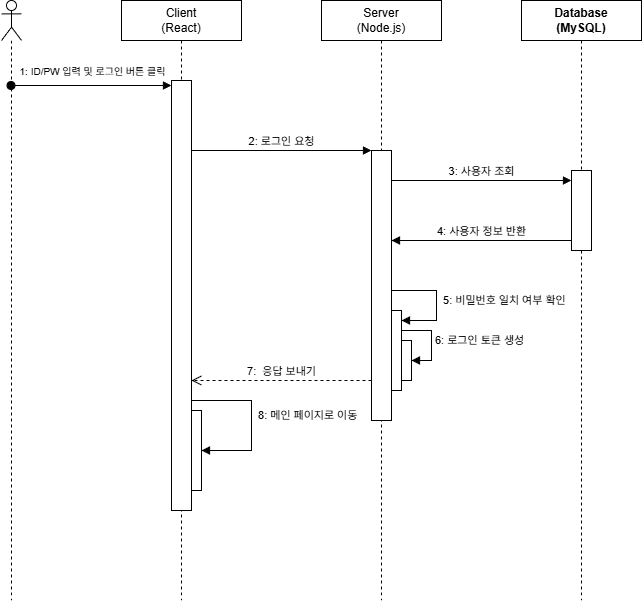

The diagram above was exported from draw.io. Its source (the exported page's mxGraphModel, read from the mxfile embedded in the PNG):
<mxGraphModel dx="1426" dy="751" grid="1" gridSize="10" guides="1" tooltips="1" connect="1" arrows="1" fold="1" page="1" pageScale="1" pageWidth="827" pageHeight="1169" math="0" shadow="0">
  <root>
    <mxCell id="0" />
    <mxCell id="1" parent="0" />
    <mxCell id="pQN097iDiMZjurbSKpgI-5" value="" style="shape=umlLifeline;perimeter=lifelinePerimeter;whiteSpace=wrap;html=1;container=1;dropTarget=0;collapsible=0;recursiveResize=0;outlineConnect=0;portConstraint=eastwest;newEdgeStyle={&quot;curved&quot;:0,&quot;rounded&quot;:0};participant=umlActor;" parent="1" vertex="1">
      <mxGeometry x="80" y="40" width="20" height="600" as="geometry" />
    </mxCell>
    <mxCell id="pQN097iDiMZjurbSKpgI-46" value="Client&lt;div&gt;(React)&lt;/div&gt;" style="shape=umlLifeline;perimeter=lifelinePerimeter;whiteSpace=wrap;html=1;container=1;dropTarget=0;collapsible=0;recursiveResize=0;outlineConnect=0;portConstraint=eastwest;newEdgeStyle={&quot;curved&quot;:0,&quot;rounded&quot;:0};" parent="1" vertex="1">
      <mxGeometry x="200" y="40" width="120" height="600" as="geometry" />
    </mxCell>
    <mxCell id="pQN097iDiMZjurbSKpgI-49" value="" style="html=1;points=[[0,0,0,0,5],[0,1,0,0,-5],[1,0,0,0,5],[1,1,0,0,-5]];perimeter=orthogonalPerimeter;outlineConnect=0;targetShapes=umlLifeline;portConstraint=eastwest;newEdgeStyle={&quot;curved&quot;:0,&quot;rounded&quot;:0};" parent="pQN097iDiMZjurbSKpgI-46" vertex="1">
      <mxGeometry x="50" y="80" width="20" height="430" as="geometry" />
    </mxCell>
    <mxCell id="pQN097iDiMZjurbSKpgI-62" value="" style="html=1;points=[[0,0,0,0,5],[0,1,0,0,-5],[1,0,0,0,5],[1,1,0,0,-5]];perimeter=orthogonalPerimeter;outlineConnect=0;targetShapes=umlLifeline;portConstraint=eastwest;newEdgeStyle={&quot;curved&quot;:0,&quot;rounded&quot;:0};" parent="pQN097iDiMZjurbSKpgI-46" vertex="1">
      <mxGeometry x="70" y="410" width="10" height="80" as="geometry" />
    </mxCell>
    <mxCell id="pQN097iDiMZjurbSKpgI-63" value="&amp;nbsp;8:&amp;nbsp;메인 페이지로 이동" style="html=1;align=left;spacingLeft=2;endArrow=block;rounded=0;edgeStyle=orthogonalEdgeStyle;curved=0;rounded=0;" parent="pQN097iDiMZjurbSKpgI-46" target="pQN097iDiMZjurbSKpgI-62" edge="1">
      <mxGeometry relative="1" as="geometry">
        <mxPoint x="70" y="390" as="sourcePoint" />
        <Array as="points">
          <mxPoint x="70" y="400" />
          <mxPoint x="130" y="400" />
          <mxPoint x="130" y="450" />
        </Array>
      </mxGeometry>
    </mxCell>
    <mxCell id="pQN097iDiMZjurbSKpgI-47" value="Server&lt;div&gt;(Node.js)&lt;/div&gt;" style="shape=umlLifeline;perimeter=lifelinePerimeter;whiteSpace=wrap;html=1;container=1;dropTarget=0;collapsible=0;recursiveResize=0;outlineConnect=0;portConstraint=eastwest;newEdgeStyle={&quot;curved&quot;:0,&quot;rounded&quot;:0};" parent="1" vertex="1">
      <mxGeometry x="400" y="40" width="120" height="600" as="geometry" />
    </mxCell>
    <mxCell id="pQN097iDiMZjurbSKpgI-51" value="" style="html=1;points=[[0,0,0,0,5],[0,1,0,0,-5],[1,0,0,0,5],[1,1,0,0,-5]];perimeter=orthogonalPerimeter;outlineConnect=0;targetShapes=umlLifeline;portConstraint=eastwest;newEdgeStyle={&quot;curved&quot;:0,&quot;rounded&quot;:0};" parent="pQN097iDiMZjurbSKpgI-47" vertex="1">
      <mxGeometry x="50" y="150" width="20" height="270" as="geometry" />
    </mxCell>
    <mxCell id="pQN097iDiMZjurbSKpgI-57" value="" style="html=1;points=[[0,0,0,0,5],[0,1,0,0,-5],[1,0,0,0,5],[1,1,0,0,-5]];perimeter=orthogonalPerimeter;outlineConnect=0;targetShapes=umlLifeline;portConstraint=eastwest;newEdgeStyle={&quot;curved&quot;:0,&quot;rounded&quot;:0};" parent="pQN097iDiMZjurbSKpgI-47" vertex="1">
      <mxGeometry x="70" y="310" width="10" height="80" as="geometry" />
    </mxCell>
    <mxCell id="pQN097iDiMZjurbSKpgI-58" value="&amp;nbsp;5:&amp;nbsp;비밀번호 일치 여부 확인" style="html=1;align=left;spacingLeft=2;endArrow=block;rounded=0;edgeStyle=orthogonalEdgeStyle;curved=0;rounded=0;" parent="pQN097iDiMZjurbSKpgI-47" source="pQN097iDiMZjurbSKpgI-51" target="pQN097iDiMZjurbSKpgI-57" edge="1">
      <mxGeometry relative="1" as="geometry">
        <mxPoint x="75" y="290" as="sourcePoint" />
        <Array as="points">
          <mxPoint x="115" y="290" />
          <mxPoint x="115" y="320" />
        </Array>
      </mxGeometry>
    </mxCell>
    <mxCell id="pQN097iDiMZjurbSKpgI-59" value="" style="html=1;points=[[0,0,0,0,5],[0,1,0,0,-5],[1,0,0,0,5],[1,1,0,0,-5]];perimeter=orthogonalPerimeter;outlineConnect=0;targetShapes=umlLifeline;portConstraint=eastwest;newEdgeStyle={&quot;curved&quot;:0,&quot;rounded&quot;:0};" parent="pQN097iDiMZjurbSKpgI-47" vertex="1">
      <mxGeometry x="80" y="340" width="10" height="40" as="geometry" />
    </mxCell>
    <mxCell id="pQN097iDiMZjurbSKpgI-60" value="6:&amp;nbsp;로그인 토큰 생성" style="html=1;align=left;spacingLeft=2;endArrow=block;rounded=0;edgeStyle=orthogonalEdgeStyle;curved=0;rounded=0;" parent="pQN097iDiMZjurbSKpgI-47" source="pQN097iDiMZjurbSKpgI-57" target="pQN097iDiMZjurbSKpgI-59" edge="1">
      <mxGeometry relative="1" as="geometry">
        <mxPoint x="145" y="330" as="sourcePoint" />
        <Array as="points">
          <mxPoint x="110" y="330" />
          <mxPoint x="110" y="360" />
        </Array>
      </mxGeometry>
    </mxCell>
    <mxCell id="pQN097iDiMZjurbSKpgI-48" value="&lt;b&gt;Database&lt;/b&gt;&lt;div&gt;&lt;b&gt;(MySQL)&lt;/b&gt;&lt;/div&gt;" style="shape=umlLifeline;perimeter=lifelinePerimeter;whiteSpace=wrap;html=1;container=1;dropTarget=0;collapsible=0;recursiveResize=0;outlineConnect=0;portConstraint=eastwest;newEdgeStyle={&quot;curved&quot;:0,&quot;rounded&quot;:0};" parent="1" vertex="1">
      <mxGeometry x="600" y="40" width="120" height="600" as="geometry" />
    </mxCell>
    <mxCell id="pQN097iDiMZjurbSKpgI-54" value="" style="html=1;points=[[0,0,0,0,5],[0,1,0,0,-5],[1,0,0,0,5],[1,1,0,0,-5]];perimeter=orthogonalPerimeter;outlineConnect=0;targetShapes=umlLifeline;portConstraint=eastwest;newEdgeStyle={&quot;curved&quot;:0,&quot;rounded&quot;:0};" parent="pQN097iDiMZjurbSKpgI-48" vertex="1">
      <mxGeometry x="50" y="170" width="20" height="80" as="geometry" />
    </mxCell>
    <mxCell id="pQN097iDiMZjurbSKpgI-50" value="1: ID/PW 입력 및 로그인 버튼 클릭" style="html=1;verticalAlign=bottom;startArrow=oval;endArrow=block;startSize=8;curved=0;rounded=0;entryX=0;entryY=0;entryDx=0;entryDy=5;labelBorderColor=none;fontSize=10;" parent="1" edge="1">
      <mxGeometry x="0.0031" y="5" relative="1" as="geometry">
        <mxPoint x="89.5" y="125" as="sourcePoint" />
        <mxPoint x="250" y="125" as="targetPoint" />
        <mxPoint x="1" as="offset" />
      </mxGeometry>
    </mxCell>
    <mxCell id="pQN097iDiMZjurbSKpgI-53" value="2: 로그인 요청" style="html=1;verticalAlign=bottom;endArrow=block;curved=0;rounded=0;" parent="1" edge="1">
      <mxGeometry width="80" relative="1" as="geometry">
        <mxPoint x="270" y="190" as="sourcePoint" />
        <mxPoint x="450" y="190" as="targetPoint" />
        <mxPoint as="offset" />
      </mxGeometry>
    </mxCell>
    <mxCell id="pQN097iDiMZjurbSKpgI-55" value="3:&amp;nbsp;사용자 조회 " style="html=1;verticalAlign=bottom;endArrow=block;curved=0;rounded=0;" parent="1" edge="1">
      <mxGeometry width="80" relative="1" as="geometry">
        <mxPoint x="470" y="220" as="sourcePoint" />
        <mxPoint x="650" y="220" as="targetPoint" />
      </mxGeometry>
    </mxCell>
    <mxCell id="pQN097iDiMZjurbSKpgI-56" value="4:&amp;nbsp;사용자 정보 반환" style="html=1;verticalAlign=bottom;endArrow=block;curved=0;rounded=0;" parent="1" edge="1">
      <mxGeometry width="80" relative="1" as="geometry">
        <mxPoint x="650" y="280" as="sourcePoint" />
        <mxPoint x="470" y="280" as="targetPoint" />
      </mxGeometry>
    </mxCell>
    <mxCell id="pQN097iDiMZjurbSKpgI-61" value="7:&amp;nbsp; 응답 보내기 " style="html=1;verticalAlign=bottom;endArrow=open;dashed=1;endSize=8;curved=0;rounded=0;" parent="1" target="pQN097iDiMZjurbSKpgI-49" edge="1">
      <mxGeometry relative="1" as="geometry">
        <mxPoint x="450" y="420" as="sourcePoint" />
        <mxPoint x="370" y="420" as="targetPoint" />
      </mxGeometry>
    </mxCell>
  </root>
</mxGraphModel>